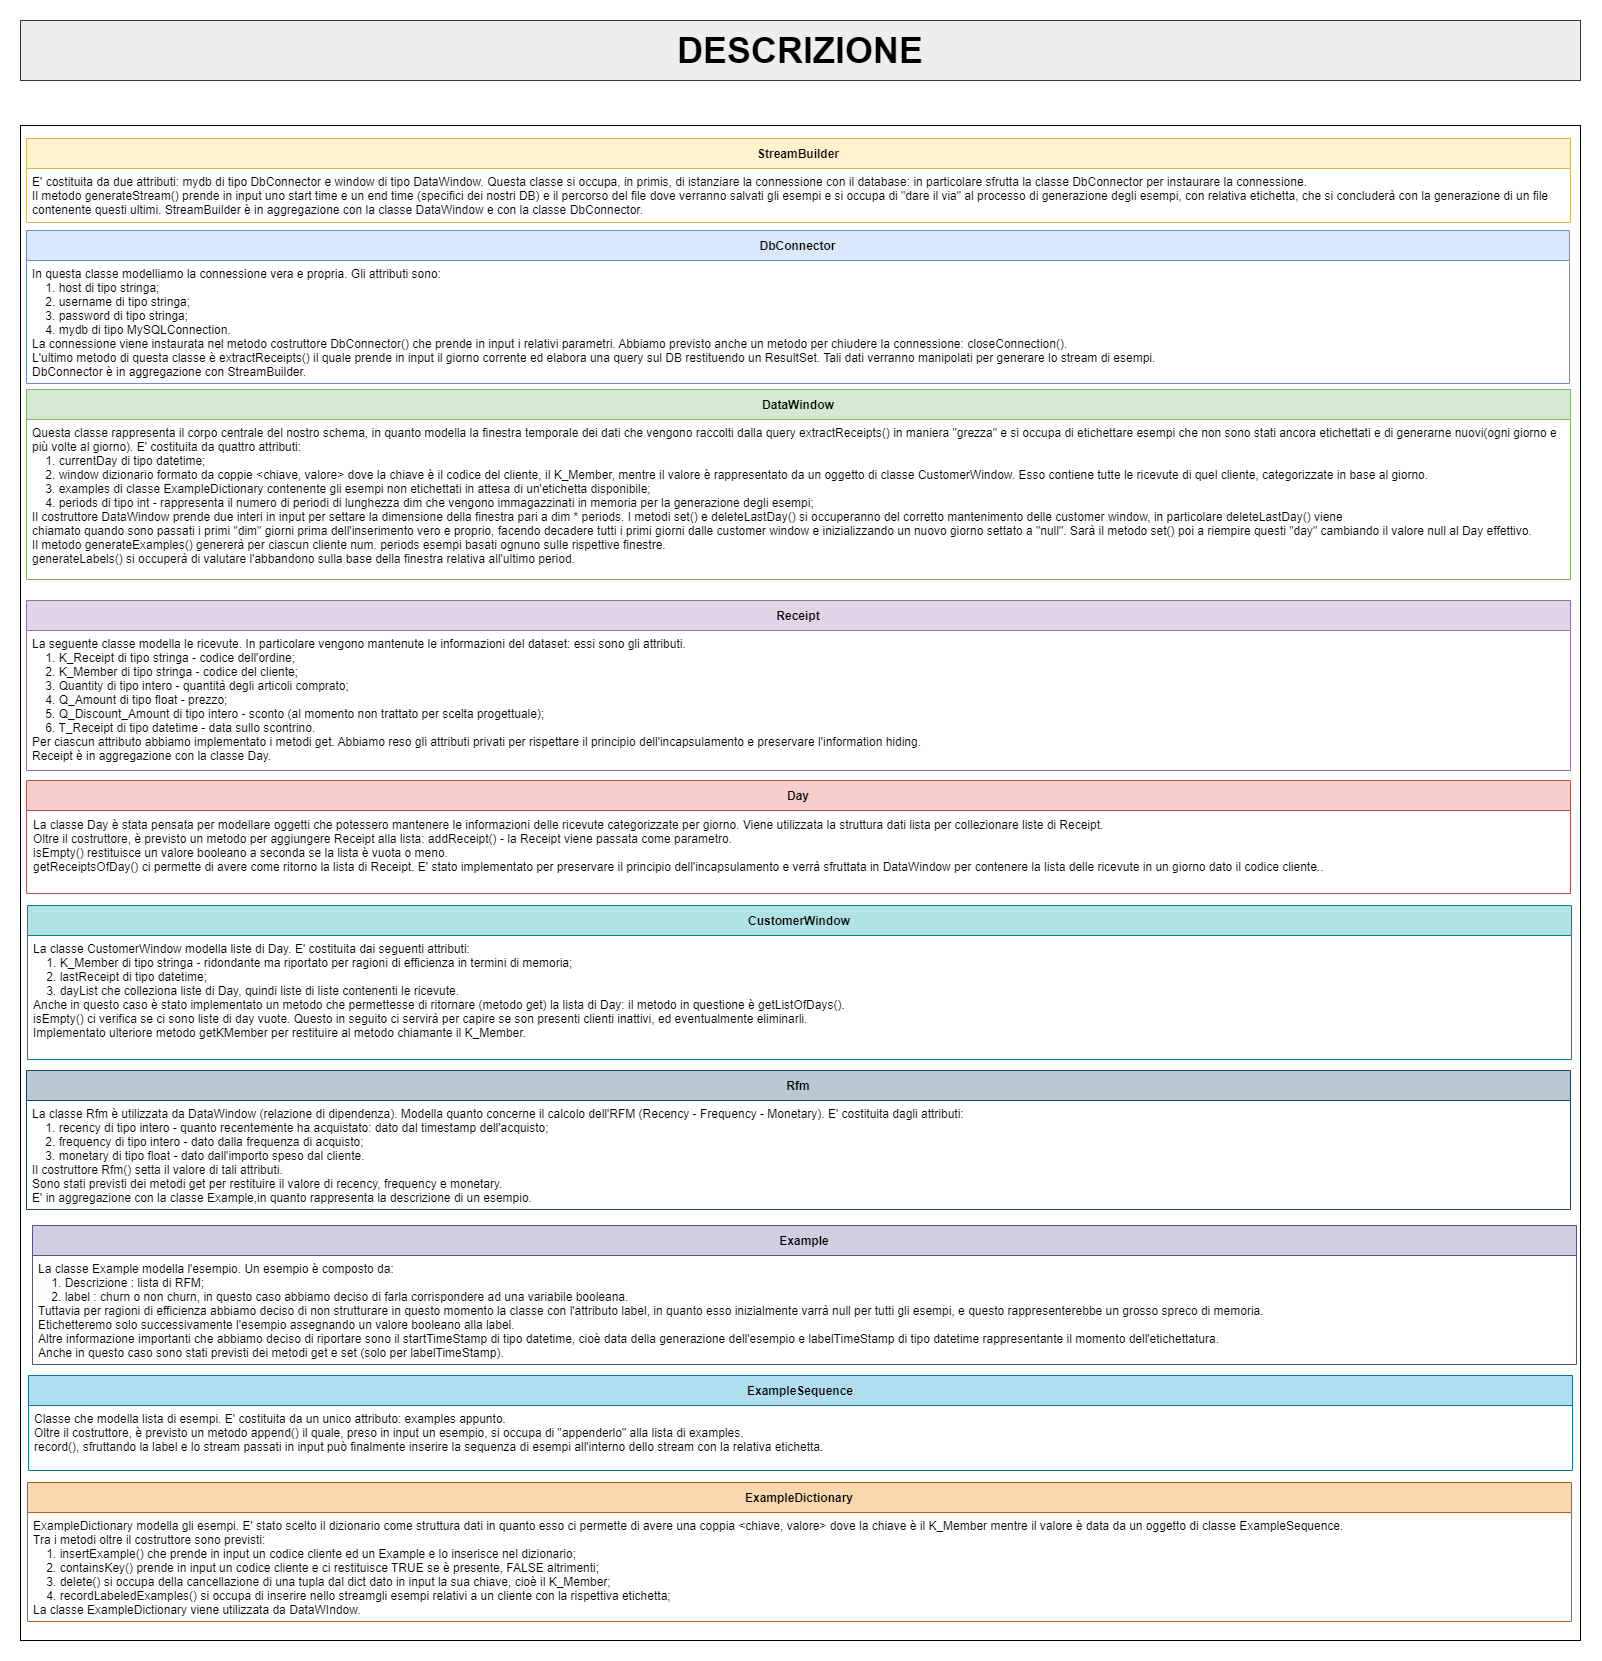

The diagram above was exported from draw.io. Its source (the exported page's mxGraphModel, read from the mxfile embedded in the PNG):
<mxGraphModel dx="2415" dy="-112" grid="1" gridSize="10" guides="1" tooltips="1" connect="1" arrows="1" fold="1" page="1" pageScale="1" pageWidth="827" pageHeight="1169" math="0" shadow="0">
  <root>
    <mxCell id="0" />
    <mxCell id="1" parent="0" />
    <mxCell id="sbPfzH5rRaB7XgiG6fOI-1" value="" style="rounded=0;whiteSpace=wrap;html=1;" parent="1" vertex="1">
      <mxGeometry x="60" y="1305" width="1560" height="1515" as="geometry" />
    </mxCell>
    <mxCell id="sbPfzH5rRaB7XgiG6fOI-2" value="&lt;span style=&quot;font-size: 36px;&quot;&gt;&lt;b&gt;DESCRIZIONE&lt;/b&gt;&lt;/span&gt;" style="rounded=0;whiteSpace=wrap;html=1;fillColor=#eeeeee;strokeColor=#36393d;" parent="1" vertex="1">
      <mxGeometry x="60" y="1200" width="1560" height="60" as="geometry" />
    </mxCell>
    <mxCell id="sbPfzH5rRaB7XgiG6fOI-3" value="StreamBuilder" style="swimlane;fontStyle=1;childLayout=stackLayout;horizontal=1;startSize=30;horizontalStack=0;resizeParent=1;resizeParentMax=0;resizeLast=0;collapsible=1;marginBottom=0;fillColor=#fff2cc;strokeColor=#d6b656;" parent="1" vertex="1">
      <mxGeometry x="66" y="1318" width="1544" height="84" as="geometry">
        <mxRectangle x="65" y="1455" width="55" height="30" as="alternateBounds" />
      </mxGeometry>
    </mxCell>
    <mxCell id="sbPfzH5rRaB7XgiG6fOI-4" value="E' costituita da due attributi: mydb di tipo DbConnector e window di tipo DataWindow. Questa classe si occupa, in primis, di istanziare la connessione con il database: in particolare sfrutta la classe DbConnector per instaurare la connessione.&#10;Il metodo generateStream() prende in input uno start time e un end time (specifici dei nostri DB) e il percorso del file dove verranno salvati gli esempi e si occupa di &quot;dare il via&quot; al processo di generazione degli esempi, con relativa etichetta, che si concluderà con la generazione di un file &#10;contenente questi ultimi. StreamBuilder è in aggregazione con la classe DataWindow e con la classe DbConnector." style="text;strokeColor=none;fillColor=none;align=left;verticalAlign=top;spacingLeft=4;spacingRight=4;overflow=hidden;points=[[0,0.5],[1,0.5]];portConstraint=eastwest;rotatable=0;" parent="sbPfzH5rRaB7XgiG6fOI-3" vertex="1">
      <mxGeometry y="30" width="1544" height="54" as="geometry" />
    </mxCell>
    <mxCell id="sbPfzH5rRaB7XgiG6fOI-5" value="DbConnector" style="swimlane;fontStyle=1;childLayout=stackLayout;horizontal=1;startSize=30;horizontalStack=0;resizeParent=1;resizeParentMax=0;resizeLast=0;collapsible=1;marginBottom=0;fillColor=#dae8fc;strokeColor=#6c8ebf;" parent="1" vertex="1">
      <mxGeometry x="66" y="1410" width="1543" height="153" as="geometry">
        <mxRectangle x="65" y="1455" width="55" height="30" as="alternateBounds" />
      </mxGeometry>
    </mxCell>
    <mxCell id="sbPfzH5rRaB7XgiG6fOI-6" value="In questa classe modelliamo la connessione vera e propria. Gli attributi sono:&#10;    1. host di tipo stringa;&#10;    2. username di tipo stringa;&#10;    3. password di tipo stringa;&#10;    4. mydb di tipo MySQLConnection.&#10;La connessione viene instaurata nel metodo costruttore DbConnector() che prende in input i relativi parametri. Abbiamo previsto anche un metodo per chiudere la connessione: closeConnection().&#10;L'ultimo metodo di questa classe è extractReceipts() il quale prende in input il giorno corrente ed elabora una query sul DB restituendo un ResultSet. Tali dati verranno manipolati per generare lo stream di esempi.&#10;DbConnector è in aggregazione con StreamBuilder." style="text;strokeColor=none;fillColor=none;align=left;verticalAlign=top;spacingLeft=4;spacingRight=4;overflow=hidden;points=[[0,0.5],[1,0.5]];portConstraint=eastwest;rotatable=0;" parent="sbPfzH5rRaB7XgiG6fOI-5" vertex="1">
      <mxGeometry y="30" width="1543" height="123" as="geometry" />
    </mxCell>
    <mxCell id="sbPfzH5rRaB7XgiG6fOI-7" value="DataWindow" style="swimlane;fontStyle=1;childLayout=stackLayout;horizontal=1;startSize=30;horizontalStack=0;resizeParent=1;resizeParentMax=0;resizeLast=0;collapsible=1;marginBottom=0;fillColor=#d5e8d4;strokeColor=#82b366;" parent="1" vertex="1">
      <mxGeometry x="66" y="1569" width="1544" height="190" as="geometry">
        <mxRectangle x="65" y="1455" width="55" height="30" as="alternateBounds" />
      </mxGeometry>
    </mxCell>
    <mxCell id="sbPfzH5rRaB7XgiG6fOI-8" value="Questa classe rappresenta il corpo centrale del nostro schema, in quanto modella la finestra temporale dei dati che vengono raccolti dalla query extractReceipts() in maniera &quot;grezza&quot; e si occupa di etichettare esempi che non sono stati ancora etichettati e di generarne nuovi(ogni giorno e &#10;più volte al giorno). E' costituita da quattro attributi: &#10;    1. currentDay di tipo datetime;&#10;    2. window dizionario formato da coppie &lt;chiave, valore&gt; dove la chiave è il codice del cliente, il K_Member, mentre il valore è rappresentato da un oggetto di classe CustomerWindow. Esso contiene tutte le ricevute di quel cliente, categorizzate in base al giorno.&#10;    3. examples di classe ExampleDictionary contenente gli esempi non etichettati in attesa di un'etichetta disponibile;&#10;    4. periods di tipo int - rappresenta il numero di periodi di lunghezza dim che vengono immagazzinati in memoria per la generazione degli esempi;&#10;Il costruttore DataWindow prende due interi in input per settare la dimensione della finestra pari a dim * periods. I metodi set() e deleteLastDay() si occuperanno del corretto mantenimento delle customer window, in particolare deleteLastDay() viene&#10;chiamato quando sono passati i primi &quot;dim&quot; giorni prima dell'inserimento vero e proprio, facendo decadere tutti i primi giorni dalle customer window e inizializzando un nuovo giorno settato a &quot;null&quot;. Sarà il metodo set() poi a riempire questi &quot;day&quot; cambiando il valore null al Day effettivo.&#10;Il metodo generateExamples() genererà per ciascun cliente num. periods esempi basati ognuno sulle rispettive finestre. &#10;generateLabels() si occuperà di valutare l'abbandono sulla base della finestra relativa all'ultimo period." style="text;strokeColor=none;fillColor=none;align=left;verticalAlign=top;spacingLeft=4;spacingRight=4;overflow=hidden;points=[[0,0.5],[1,0.5]];portConstraint=eastwest;rotatable=0;" parent="sbPfzH5rRaB7XgiG6fOI-7" vertex="1">
      <mxGeometry y="30" width="1544" height="160" as="geometry" />
    </mxCell>
    <mxCell id="sbPfzH5rRaB7XgiG6fOI-9" value="Receipt" style="swimlane;fontStyle=1;childLayout=stackLayout;horizontal=1;startSize=30;horizontalStack=0;resizeParent=1;resizeParentMax=0;resizeLast=0;collapsible=1;marginBottom=0;fillColor=#e1d5e7;strokeColor=#9673a6;" parent="1" vertex="1">
      <mxGeometry x="66" y="1780" width="1544" height="170" as="geometry">
        <mxRectangle x="65" y="1455" width="55" height="30" as="alternateBounds" />
      </mxGeometry>
    </mxCell>
    <mxCell id="sbPfzH5rRaB7XgiG6fOI-10" value="La seguente classe modella le ricevute. In particolare vengono mantenute le informazioni del dataset: essi sono gli attributi.&#10;    1. K_Receipt di tipo stringa - codice dell'ordine;&#10;    2. K_Member di tipo stringa - codice del cliente;&#10;    3. Quantity di tipo intero - quantità degli articoli comprato;&#10;    4. Q_Amount di tipo float - prezzo;&#10;    5. Q_Discount_Amount di tipo intero - sconto (al momento non trattato per scelta progettuale);&#10;    6. T_Receipt di tipo datetime - data sullo scontrino.&#10;Per ciascun attributo abbiamo implementato i metodi get. Abbiamo reso gli attributi privati per rispettare il principio dell'incapsulamento e preservare l'information hiding.&#10;Receipt è in aggregazione con la classe Day." style="text;strokeColor=none;fillColor=none;align=left;verticalAlign=top;spacingLeft=4;spacingRight=4;overflow=hidden;points=[[0,0.5],[1,0.5]];portConstraint=eastwest;rotatable=0;" parent="sbPfzH5rRaB7XgiG6fOI-9" vertex="1">
      <mxGeometry y="30" width="1544" height="140" as="geometry" />
    </mxCell>
    <mxCell id="sbPfzH5rRaB7XgiG6fOI-11" value="Day" style="swimlane;fontStyle=1;childLayout=stackLayout;horizontal=1;startSize=30;horizontalStack=0;resizeParent=1;resizeParentMax=0;resizeLast=0;collapsible=1;marginBottom=0;fillColor=#f8cecc;strokeColor=#b85450;" parent="1" vertex="1">
      <mxGeometry x="66" y="1960" width="1544" height="113" as="geometry">
        <mxRectangle x="65" y="1455" width="55" height="30" as="alternateBounds" />
      </mxGeometry>
    </mxCell>
    <mxCell id="sbPfzH5rRaB7XgiG6fOI-12" value="La classe Day è stata pensata per modellare oggetti che potessero mantenere le informazioni delle ricevute categorizzate per giorno. Viene utilizzata la struttura dati lista per collezionare liste di Receipt. &#10;Oltre il costruttore, è previsto un metodo per aggiungere Receipt alla lista: addReceipt() - la Receipt viene passata come parametro.&#10;isEmpty() restituisce un valore booleano a seconda se la lista è vuota o meno.&#10;getReceiptsOfDay() ci permette di avere come ritorno la lista di Receipt. E' stato implementato per preservare il principio dell'incapsulamento e verrà sfruttata in DataWindow per contenere la lista delle ricevute in un giorno dato il codice cliente.." style="text;strokeColor=none;fillColor=none;align=left;verticalAlign=top;spacingLeft=4;spacingRight=4;overflow=hidden;points=[[0,0.5],[1,0.5]];portConstraint=eastwest;rotatable=0;" parent="1" vertex="1">
      <mxGeometry x="67" y="1991" width="1544" height="80" as="geometry" />
    </mxCell>
    <mxCell id="sbPfzH5rRaB7XgiG6fOI-13" value="CustomerWindow" style="swimlane;fontStyle=1;childLayout=stackLayout;horizontal=1;startSize=30;horizontalStack=0;resizeParent=1;resizeParentMax=0;resizeLast=0;collapsible=1;marginBottom=0;fillColor=#b0e3e6;strokeColor=#0e8088;" parent="1" vertex="1">
      <mxGeometry x="67" y="2085" width="1544" height="154" as="geometry">
        <mxRectangle x="65" y="1455" width="55" height="30" as="alternateBounds" />
      </mxGeometry>
    </mxCell>
    <mxCell id="sbPfzH5rRaB7XgiG6fOI-14" value="La classe CustomerWindow modella liste di Day. E' costituita dai seguenti attributi:&#10;    1. K_Member di tipo stringa - ridondante ma riportato per ragioni di efficienza in termini di memoria;&#10;    2. lastReceipt di tipo datetime;&#10;    3. dayList che colleziona liste di Day, quindi liste di liste contenenti le ricevute.&#10;Anche in questo caso è stato implementato un metodo che permettesse di ritornare (metodo get) la lista di Day: il metodo in questione è getListOfDays().&#10;isEmpty() ci verifica se ci sono liste di day vuote. Questo in seguito ci servirà per capire se son presenti clienti inattivi, ed eventualmente eliminarli. &#10;Implementato ulteriore metodo getKMember per restituire al metodo chiamante il K_Member.&#10;" style="text;strokeColor=none;fillColor=none;align=left;verticalAlign=top;spacingLeft=4;spacingRight=4;overflow=hidden;points=[[0,0.5],[1,0.5]];portConstraint=eastwest;rotatable=0;" parent="sbPfzH5rRaB7XgiG6fOI-13" vertex="1">
      <mxGeometry y="30" width="1544" height="124" as="geometry" />
    </mxCell>
    <mxCell id="sbPfzH5rRaB7XgiG6fOI-15" value="Rfm" style="swimlane;fontStyle=1;childLayout=stackLayout;horizontal=1;startSize=30;horizontalStack=0;resizeParent=1;resizeParentMax=0;resizeLast=0;collapsible=1;marginBottom=0;fillColor=#bac8d3;strokeColor=#23445d;" parent="1" vertex="1">
      <mxGeometry x="66" y="2250" width="1544" height="139" as="geometry">
        <mxRectangle x="65" y="1455" width="55" height="30" as="alternateBounds" />
      </mxGeometry>
    </mxCell>
    <mxCell id="sbPfzH5rRaB7XgiG6fOI-16" value="La classe Rfm è utilizzata da DataWindow (relazione di dipendenza). Modella quanto concerne il calcolo dell'RFM (Recency - Frequency - Monetary). E' costituita dagli attributi:&#10;    1. recency di tipo intero - quanto recentemente ha acquistato: dato dal timestamp dell'acquisto;&#10;    2. frequency di tipo intero - dato dalla frequenza di acquisto;&#10;    3. monetary di tipo float - dato dall'importo speso dal cliente.&#10;Il costruttore Rfm() setta il valore di tali attributi. &#10;Sono stati previsti dei metodi get per restituire il valore di recency, frequency e monetary.&#10;E' in aggregazione con la classe Example,in quanto rappresenta la descrizione di un esempio." style="text;strokeColor=none;fillColor=none;align=left;verticalAlign=top;spacingLeft=4;spacingRight=4;overflow=hidden;points=[[0,0.5],[1,0.5]];portConstraint=eastwest;rotatable=0;" parent="sbPfzH5rRaB7XgiG6fOI-15" vertex="1">
      <mxGeometry y="30" width="1544" height="109" as="geometry" />
    </mxCell>
    <mxCell id="sbPfzH5rRaB7XgiG6fOI-17" value="Example" style="swimlane;fontStyle=1;childLayout=stackLayout;horizontal=1;startSize=30;horizontalStack=0;resizeParent=1;resizeParentMax=0;resizeLast=0;collapsible=1;marginBottom=0;fillColor=#d0cee2;strokeColor=#56517e;" parent="1" vertex="1">
      <mxGeometry x="72" y="2405" width="1544" height="139" as="geometry">
        <mxRectangle x="65" y="1455" width="55" height="30" as="alternateBounds" />
      </mxGeometry>
    </mxCell>
    <mxCell id="sbPfzH5rRaB7XgiG6fOI-18" value="La classe Example modella l'esempio. Un esempio è composto da:&#10;    1. Descrizione : lista di RFM;&#10;    2. label : churn o non churn, in questo caso abbiamo deciso di farla corrispondere ad una variabile booleana.&#10;Tuttavia per ragioni di efficienza abbiamo deciso di non strutturare in questo momento la classe con l'attributo label, in quanto esso inizialmente varrà null per tutti gli esempi, e questo rappresenterebbe un grosso spreco di memoria.&#10;Etichetteremo solo successivamente l'esempio assegnando un valore booleano alla label.&#10;Altre informazione importanti che abbiamo deciso di riportare sono il startTimeStamp di tipo datetime, cioè data della generazione dell'esempio e labelTimeStamp di tipo datetime rappresentante il momento dell'etichettatura.&#10;Anche in questo caso sono stati previsti dei metodi get e set (solo per labelTimeStamp)." style="text;strokeColor=none;fillColor=none;align=left;verticalAlign=top;spacingLeft=4;spacingRight=4;overflow=hidden;points=[[0,0.5],[1,0.5]];portConstraint=eastwest;rotatable=0;" parent="sbPfzH5rRaB7XgiG6fOI-17" vertex="1">
      <mxGeometry y="30" width="1544" height="109" as="geometry" />
    </mxCell>
    <mxCell id="sbPfzH5rRaB7XgiG6fOI-19" value="ExampleSequence" style="swimlane;fontStyle=1;childLayout=stackLayout;horizontal=1;startSize=30;horizontalStack=0;resizeParent=1;resizeParentMax=0;resizeLast=0;collapsible=1;marginBottom=0;fillColor=#b1ddf0;strokeColor=#10739e;" parent="1" vertex="1">
      <mxGeometry x="68" y="2555" width="1544" height="95" as="geometry">
        <mxRectangle x="65" y="1455" width="55" height="30" as="alternateBounds" />
      </mxGeometry>
    </mxCell>
    <mxCell id="sbPfzH5rRaB7XgiG6fOI-20" value="Classe che modella lista di esempi. E' costituita da un unico attributo: examples appunto.&#10;Oltre il costruttore, è previsto un metodo append() il quale, preso in input un esempio, si occupa di &quot;appenderlo&quot; alla lista di examples.&#10;record(), sfruttando la label e lo stream passati in input può finalmente inserire la sequenza di esempi all'interno dello stream con la relativa etichetta." style="text;strokeColor=none;fillColor=none;align=left;verticalAlign=top;spacingLeft=4;spacingRight=4;overflow=hidden;points=[[0,0.5],[1,0.5]];portConstraint=eastwest;rotatable=0;" parent="sbPfzH5rRaB7XgiG6fOI-19" vertex="1">
      <mxGeometry y="30" width="1544" height="65" as="geometry" />
    </mxCell>
    <mxCell id="sbPfzH5rRaB7XgiG6fOI-21" value="ExampleDictionary" style="swimlane;fontStyle=1;childLayout=stackLayout;horizontal=1;startSize=30;horizontalStack=0;resizeParent=1;resizeParentMax=0;resizeLast=0;collapsible=1;marginBottom=0;fillColor=#fad7ac;strokeColor=#b46504;" parent="1" vertex="1">
      <mxGeometry x="67" y="2662" width="1544" height="139" as="geometry">
        <mxRectangle x="65" y="1455" width="55" height="30" as="alternateBounds" />
      </mxGeometry>
    </mxCell>
    <mxCell id="sbPfzH5rRaB7XgiG6fOI-22" value="ExampleDictionary modella gli esempi. E' stato scelto il dizionario come struttura dati in quanto esso ci permette di avere una coppia &lt;chiave, valore&gt; dove la chiave è il K_Member mentre il valore è data da un oggetto di classe ExampleSequence. &#10;Tra i metodi oltre il costruttore sono previsti:&#10;    1. insertExample() che prende in input un codice cliente ed un Example e lo inserisce nel dizionario;&#10;    2. containsKey() prende in input un codice cliente e ci restituisce TRUE se è presente, FALSE altrimenti;&#10;    3. delete() si occupa della cancellazione di una tupla dal dict dato in input la sua chiave, cioè il K_Member;&#10;    4. recordLabeledExamples() si occupa di inserire nello streamgli esempi relativi a un cliente con la rispettiva etichetta;&#10;La classe ExampleDictionary viene utilizzata da DataWIndow." style="text;strokeColor=none;fillColor=none;align=left;verticalAlign=top;spacingLeft=4;spacingRight=4;overflow=hidden;points=[[0,0.5],[1,0.5]];portConstraint=eastwest;rotatable=0;" parent="sbPfzH5rRaB7XgiG6fOI-21" vertex="1">
      <mxGeometry y="30" width="1544" height="109" as="geometry" />
    </mxCell>
  </root>
</mxGraphModel>